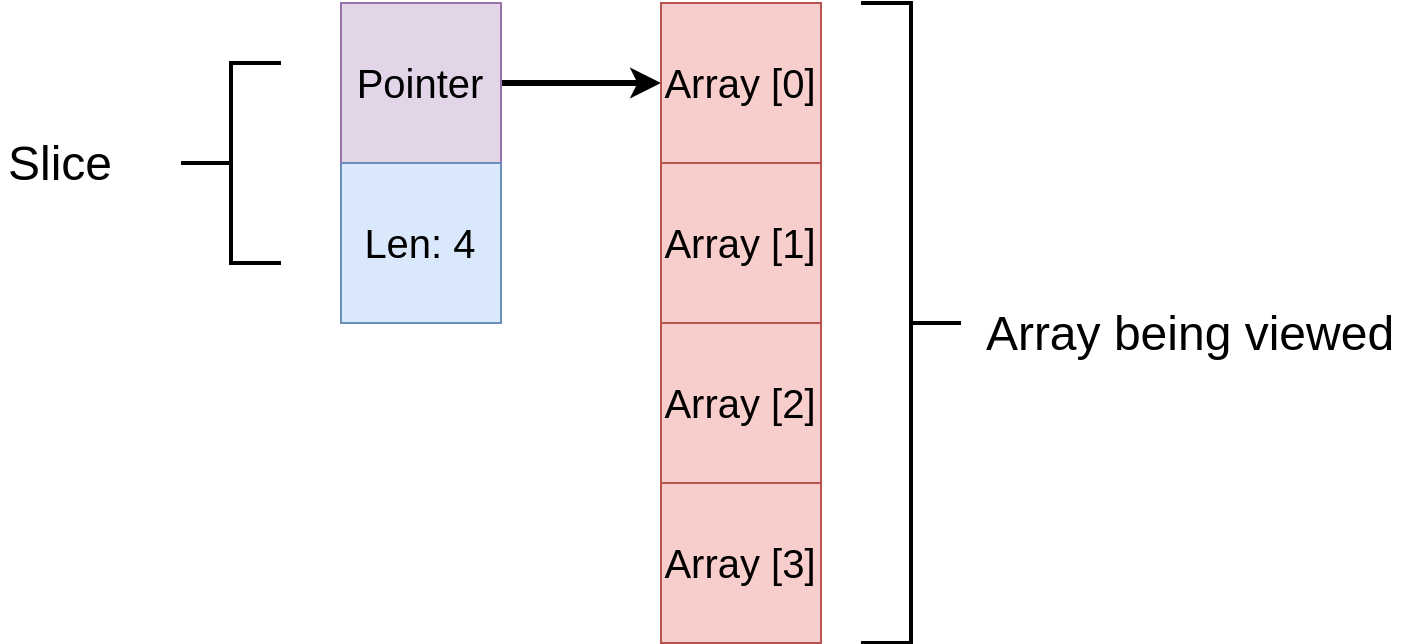

The diagram above was exported from draw.io. Its source (the exported page's mxGraphModel, read from the mxfile embedded in the PNG):
<mxGraphModel dx="2032" dy="875" grid="1" gridSize="10" guides="1" tooltips="1" connect="1" arrows="1" fold="1" page="1" pageScale="1" pageWidth="850" pageHeight="1100" math="0" shadow="0">
  <root>
    <mxCell id="0" />
    <mxCell id="1" parent="0" />
    <mxCell id="4rtBw7QbW8sVFEV_4geY-16" style="edgeStyle=orthogonalEdgeStyle;rounded=0;orthogonalLoop=1;jettySize=auto;html=1;entryX=0;entryY=0.5;entryDx=0;entryDy=0;fontSize=20;strokeWidth=3;" edge="1" parent="1" source="4rtBw7QbW8sVFEV_4geY-1" target="4rtBw7QbW8sVFEV_4geY-12">
      <mxGeometry relative="1" as="geometry" />
    </mxCell>
    <mxCell id="4rtBw7QbW8sVFEV_4geY-1" value="&lt;font style=&quot;font-size: 20px&quot;&gt;Pointer&lt;/font&gt;" style="rounded=0;whiteSpace=wrap;html=1;fillColor=#e1d5e7;strokeColor=#9673a6;" vertex="1" parent="1">
      <mxGeometry x="160" y="200" width="80" height="80" as="geometry" />
    </mxCell>
    <mxCell id="4rtBw7QbW8sVFEV_4geY-2" value="&lt;span style=&quot;font-size: 20px&quot;&gt;Len: 4&lt;/span&gt;" style="rounded=0;whiteSpace=wrap;html=1;fillColor=#dae8fc;strokeColor=#6c8ebf;" vertex="1" parent="1">
      <mxGeometry x="160" y="280" width="80" height="80" as="geometry" />
    </mxCell>
    <mxCell id="4rtBw7QbW8sVFEV_4geY-3" value="" style="strokeWidth=2;html=1;shape=mxgraph.flowchart.annotation_2;align=left;labelPosition=right;pointerEvents=1;" vertex="1" parent="1">
      <mxGeometry x="80" y="230" width="50" height="100" as="geometry" />
    </mxCell>
    <mxCell id="4rtBw7QbW8sVFEV_4geY-4" value="&lt;font style=&quot;font-size: 24px&quot;&gt;Slice&lt;/font&gt;" style="text;html=1;strokeColor=none;fillColor=none;align=center;verticalAlign=middle;whiteSpace=wrap;rounded=0;" vertex="1" parent="1">
      <mxGeometry x="-10" y="265" width="60" height="30" as="geometry" />
    </mxCell>
    <mxCell id="4rtBw7QbW8sVFEV_4geY-12" value="&lt;font style=&quot;font-size: 20px&quot;&gt;Array [0]&lt;/font&gt;" style="rounded=0;whiteSpace=wrap;html=1;fillColor=#f8cecc;strokeColor=#b85450;" vertex="1" parent="1">
      <mxGeometry x="320" y="200" width="80" height="80" as="geometry" />
    </mxCell>
    <mxCell id="4rtBw7QbW8sVFEV_4geY-13" value="&lt;font style=&quot;font-size: 20px&quot;&gt;Array [1]&lt;/font&gt;" style="rounded=0;whiteSpace=wrap;html=1;fillColor=#f8cecc;strokeColor=#b85450;" vertex="1" parent="1">
      <mxGeometry x="320" y="280" width="80" height="80" as="geometry" />
    </mxCell>
    <mxCell id="4rtBw7QbW8sVFEV_4geY-14" value="&lt;font style=&quot;font-size: 20px&quot;&gt;Array [2]&lt;/font&gt;" style="rounded=0;whiteSpace=wrap;html=1;fillColor=#f8cecc;strokeColor=#b85450;" vertex="1" parent="1">
      <mxGeometry x="320" y="360" width="80" height="80" as="geometry" />
    </mxCell>
    <mxCell id="4rtBw7QbW8sVFEV_4geY-15" value="&lt;font style=&quot;font-size: 20px&quot;&gt;Array [3]&lt;/font&gt;" style="rounded=0;whiteSpace=wrap;html=1;fillColor=#f8cecc;strokeColor=#b85450;" vertex="1" parent="1">
      <mxGeometry x="320" y="440" width="80" height="80" as="geometry" />
    </mxCell>
    <mxCell id="4rtBw7QbW8sVFEV_4geY-17" value="" style="strokeWidth=2;html=1;shape=mxgraph.flowchart.annotation_2;align=left;labelPosition=right;pointerEvents=1;rotation=-180;" vertex="1" parent="1">
      <mxGeometry x="420" y="200" width="50" height="320" as="geometry" />
    </mxCell>
    <mxCell id="4rtBw7QbW8sVFEV_4geY-18" value="&lt;font style=&quot;font-size: 24px&quot;&gt;Array being viewed&lt;/font&gt;" style="text;html=1;strokeColor=none;fillColor=none;align=center;verticalAlign=middle;whiteSpace=wrap;rounded=0;" vertex="1" parent="1">
      <mxGeometry x="480" y="350" width="210" height="30" as="geometry" />
    </mxCell>
  </root>
</mxGraphModel>